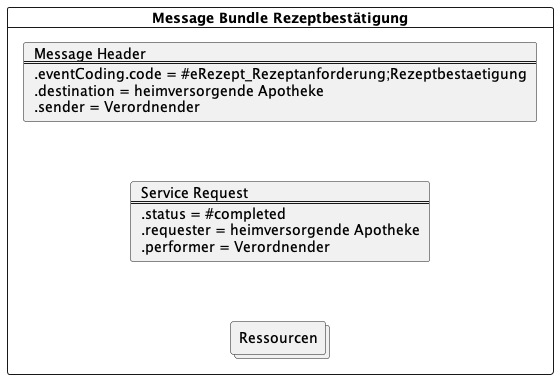

The diagram above was rendered by PlantUML. Its source (embedded in the PNG):
@startuml

card "Message Bundle Rezeptbestätigung" {

card card2 [
    Service Request
    ===
    .status = #completed
    .requester = heimversorgende Apotheke
    .performer = Verordnender
]

card card1 [
    Message Header
    ===
    .eventCoding.code = #eRezept_Rezeptanforderung;Rezeptbestaetigung
    .destination = heimversorgende Apotheke
    .sender = Verordnender
]

collections Ressourcen

}

card1 -[hidden]down- card2
card2 -[hidden]down- Ressourcen

@enduml